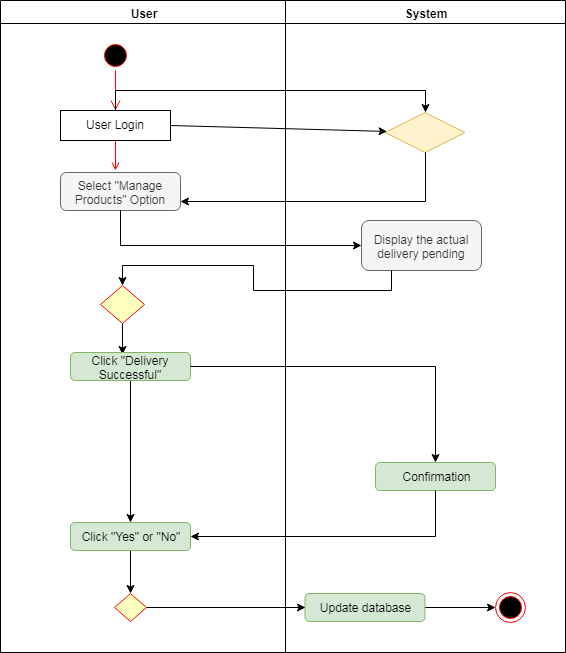

The diagram above was exported from draw.io. Its source (the exported page's mxGraphModel, read from the mxfile embedded in the PNG):
<mxGraphModel dx="716" dy="351" grid="1" gridSize="10" guides="1" tooltips="1" connect="1" arrows="1" fold="1" page="1" pageScale="1" pageWidth="1169" pageHeight="826" background="#ffffff" math="0" shadow="0">
  <root>
    <mxCell id="0" />
    <mxCell id="1" parent="0" />
    <mxCell id="2" value="User" style="swimlane;whiteSpace=wrap" parent="1" vertex="1">
      <mxGeometry x="165" y="128" width="285" height="652" as="geometry" />
    </mxCell>
    <mxCell id="5" value="" style="ellipse;shape=startState;fillColor=#000000;strokeColor=#ff0000;" parent="2" vertex="1">
      <mxGeometry x="100" y="40" width="30" height="30" as="geometry" />
    </mxCell>
    <mxCell id="6" value="" style="edgeStyle=elbowEdgeStyle;elbow=horizontal;verticalAlign=bottom;endArrow=open;endSize=8;strokeColor=#FF0000;endFill=1;rounded=0" parent="2" source="5" target="7" edge="1">
      <mxGeometry x="100" y="40" as="geometry">
        <mxPoint x="115" y="110" as="targetPoint" />
      </mxGeometry>
    </mxCell>
    <mxCell id="7" value="User Login" style="" parent="2" vertex="1">
      <mxGeometry x="60" y="110" width="110" height="30" as="geometry" />
    </mxCell>
    <mxCell id="9" value="" style="endArrow=open;strokeColor=#FF0000;endFill=1;rounded=0" parent="2" source="7" edge="1">
      <mxGeometry relative="1" as="geometry">
        <mxPoint x="115" y="170" as="targetPoint" />
      </mxGeometry>
    </mxCell>
    <mxCell id="Ui5SV76b1ZTK5JtatJWW-41" value="Select &quot;Manage Products&quot; Option" style="rounded=1;whiteSpace=wrap;html=1;fillColor=#f5f5f5;strokeColor=#666666;fontColor=#333333;" vertex="1" parent="2">
      <mxGeometry x="60" y="172" width="120" height="38" as="geometry" />
    </mxCell>
    <mxCell id="Ui5SV76b1ZTK5JtatJWW-96" value="" style="edgeStyle=orthogonalEdgeStyle;rounded=0;orthogonalLoop=1;jettySize=auto;html=1;entryX=0.433;entryY=0.071;entryDx=0;entryDy=0;entryPerimeter=0;" edge="1" parent="2" source="Ui5SV76b1ZTK5JtatJWW-55" target="Ui5SV76b1ZTK5JtatJWW-58">
      <mxGeometry relative="1" as="geometry">
        <mxPoint x="122" y="343" as="targetPoint" />
      </mxGeometry>
    </mxCell>
    <mxCell id="Ui5SV76b1ZTK5JtatJWW-55" value="" style="rhombus;whiteSpace=wrap;html=1;fillColor=#ffffc0;strokeColor=#ff0000;" vertex="1" parent="2">
      <mxGeometry x="100" y="285" width="44" height="38" as="geometry" />
    </mxCell>
    <mxCell id="Ui5SV76b1ZTK5JtatJWW-135" value="" style="edgeStyle=orthogonalEdgeStyle;rounded=0;orthogonalLoop=1;jettySize=auto;html=1;entryX=0.5;entryY=0;entryDx=0;entryDy=0;" edge="1" parent="2" source="Ui5SV76b1ZTK5JtatJWW-58" target="Ui5SV76b1ZTK5JtatJWW-61">
      <mxGeometry relative="1" as="geometry">
        <mxPoint x="130" y="460" as="targetPoint" />
      </mxGeometry>
    </mxCell>
    <mxCell id="Ui5SV76b1ZTK5JtatJWW-58" value="Click &quot;Delivery Successful&quot;" style="rounded=1;whiteSpace=wrap;html=1;fillColor=#d5e8d4;strokeColor=#82b366;" vertex="1" parent="2">
      <mxGeometry x="70" y="352" width="120" height="28" as="geometry" />
    </mxCell>
    <mxCell id="Ui5SV76b1ZTK5JtatJWW-121" value="" style="edgeStyle=orthogonalEdgeStyle;rounded=0;orthogonalLoop=1;jettySize=auto;html=1;entryX=0.5;entryY=0;entryDx=0;entryDy=0;" edge="1" parent="2" source="Ui5SV76b1ZTK5JtatJWW-61" target="Ui5SV76b1ZTK5JtatJWW-74">
      <mxGeometry relative="1" as="geometry" />
    </mxCell>
    <mxCell id="Ui5SV76b1ZTK5JtatJWW-61" value="Click &quot;Yes&quot; or &quot;No&quot;" style="rounded=1;whiteSpace=wrap;html=1;fillColor=#d5e8d4;strokeColor=#82b366;" vertex="1" parent="2">
      <mxGeometry x="70" y="522" width="120" height="28" as="geometry" />
    </mxCell>
    <mxCell id="Ui5SV76b1ZTK5JtatJWW-74" value="" style="rhombus;whiteSpace=wrap;html=1;fillColor=#ffffc0;strokeColor=#ff0000;" vertex="1" parent="2">
      <mxGeometry x="114" y="593" width="32" height="28" as="geometry" />
    </mxCell>
    <mxCell id="3" value="System" style="swimlane;whiteSpace=wrap" parent="1" vertex="1">
      <mxGeometry x="450" y="128" width="280" height="652" as="geometry" />
    </mxCell>
    <mxCell id="Ui5SV76b1ZTK5JtatJWW-42" value="" style="rhombus;whiteSpace=wrap;html=1;fillColor=#fff2cc;strokeColor=#d6b656;" vertex="1" parent="3">
      <mxGeometry x="99.5" y="112" width="80" height="40" as="geometry" />
    </mxCell>
    <mxCell id="Ui5SV76b1ZTK5JtatJWW-54" value="Display the actual delivery pending" style="rounded=1;whiteSpace=wrap;html=1;fillColor=#f5f5f5;strokeColor=#666666;fontColor=#333333;" vertex="1" parent="3">
      <mxGeometry x="76" y="220" width="120" height="50" as="geometry" />
    </mxCell>
    <mxCell id="Ui5SV76b1ZTK5JtatJWW-76" value="Confirmation" style="rounded=1;whiteSpace=wrap;html=1;fillColor=#d5e8d4;strokeColor=#82b366;" vertex="1" parent="3">
      <mxGeometry x="90" y="462" width="120" height="28" as="geometry" />
    </mxCell>
    <mxCell id="Ui5SV76b1ZTK5JtatJWW-130" value="" style="edgeStyle=orthogonalEdgeStyle;rounded=0;orthogonalLoop=1;jettySize=auto;html=1;" edge="1" parent="3" source="Ui5SV76b1ZTK5JtatJWW-77" target="Ui5SV76b1ZTK5JtatJWW-78">
      <mxGeometry relative="1" as="geometry" />
    </mxCell>
    <mxCell id="Ui5SV76b1ZTK5JtatJWW-77" value="Update database" style="rounded=1;whiteSpace=wrap;html=1;fillColor=#d5e8d4;strokeColor=#82b366;" vertex="1" parent="3">
      <mxGeometry x="19.5" y="593" width="120" height="28" as="geometry" />
    </mxCell>
    <mxCell id="Ui5SV76b1ZTK5JtatJWW-78" value="" style="ellipse;html=1;shape=endState;fillColor=#000000;strokeColor=#ff0000;" vertex="1" parent="3">
      <mxGeometry x="210" y="592" width="30" height="30" as="geometry" />
    </mxCell>
    <mxCell id="Ui5SV76b1ZTK5JtatJWW-79" value="" style="endArrow=classic;html=1;exitX=1;exitY=0.5;exitDx=0;exitDy=0;" edge="1" parent="1" source="7" target="Ui5SV76b1ZTK5JtatJWW-42">
      <mxGeometry width="50" height="50" relative="1" as="geometry">
        <mxPoint x="340" y="250" as="sourcePoint" />
        <mxPoint x="510" y="260" as="targetPoint" />
      </mxGeometry>
    </mxCell>
    <mxCell id="Ui5SV76b1ZTK5JtatJWW-81" style="edgeStyle=orthogonalEdgeStyle;rounded=0;orthogonalLoop=1;jettySize=auto;html=1;exitX=0.5;exitY=1;exitDx=0;exitDy=0;entryX=1;entryY=0.75;entryDx=0;entryDy=0;" edge="1" parent="1" source="Ui5SV76b1ZTK5JtatJWW-42" target="Ui5SV76b1ZTK5JtatJWW-41">
      <mxGeometry relative="1" as="geometry" />
    </mxCell>
    <mxCell id="Ui5SV76b1ZTK5JtatJWW-84" style="edgeStyle=orthogonalEdgeStyle;rounded=0;orthogonalLoop=1;jettySize=auto;html=1;exitX=0.5;exitY=0;exitDx=0;exitDy=0;" edge="1" parent="1" source="7">
      <mxGeometry relative="1" as="geometry">
        <mxPoint x="590" y="240" as="targetPoint" />
        <Array as="points">
          <mxPoint x="280" y="218" />
          <mxPoint x="590" y="218" />
        </Array>
      </mxGeometry>
    </mxCell>
    <mxCell id="Ui5SV76b1ZTK5JtatJWW-87" value="" style="edgeStyle=orthogonalEdgeStyle;rounded=0;orthogonalLoop=1;jettySize=auto;html=1;entryX=0;entryY=0.5;entryDx=0;entryDy=0;" edge="1" parent="1" source="Ui5SV76b1ZTK5JtatJWW-41" target="Ui5SV76b1ZTK5JtatJWW-54">
      <mxGeometry relative="1" as="geometry">
        <Array as="points">
          <mxPoint x="285" y="373" />
        </Array>
      </mxGeometry>
    </mxCell>
    <mxCell id="Ui5SV76b1ZTK5JtatJWW-119" style="edgeStyle=orthogonalEdgeStyle;rounded=0;orthogonalLoop=1;jettySize=auto;html=1;exitX=0.5;exitY=1;exitDx=0;exitDy=0;entryX=1;entryY=0.5;entryDx=0;entryDy=0;" edge="1" parent="1" source="Ui5SV76b1ZTK5JtatJWW-76" target="Ui5SV76b1ZTK5JtatJWW-61">
      <mxGeometry relative="1" as="geometry" />
    </mxCell>
    <mxCell id="Ui5SV76b1ZTK5JtatJWW-128" style="edgeStyle=orthogonalEdgeStyle;rounded=0;orthogonalLoop=1;jettySize=auto;html=1;exitX=1;exitY=0.5;exitDx=0;exitDy=0;entryX=0;entryY=0.5;entryDx=0;entryDy=0;" edge="1" parent="1" source="Ui5SV76b1ZTK5JtatJWW-74" target="Ui5SV76b1ZTK5JtatJWW-77">
      <mxGeometry relative="1" as="geometry" />
    </mxCell>
    <mxCell id="Ui5SV76b1ZTK5JtatJWW-131" style="edgeStyle=orthogonalEdgeStyle;rounded=0;orthogonalLoop=1;jettySize=auto;html=1;exitX=0.25;exitY=1;exitDx=0;exitDy=0;entryX=0.5;entryY=0;entryDx=0;entryDy=0;" edge="1" parent="1" source="Ui5SV76b1ZTK5JtatJWW-54" target="Ui5SV76b1ZTK5JtatJWW-55">
      <mxGeometry relative="1" as="geometry" />
    </mxCell>
    <mxCell id="Ui5SV76b1ZTK5JtatJWW-133" style="edgeStyle=orthogonalEdgeStyle;rounded=0;orthogonalLoop=1;jettySize=auto;html=1;exitX=1;exitY=0.5;exitDx=0;exitDy=0;entryX=0.5;entryY=0;entryDx=0;entryDy=0;" edge="1" parent="1" source="Ui5SV76b1ZTK5JtatJWW-58" target="Ui5SV76b1ZTK5JtatJWW-76">
      <mxGeometry relative="1" as="geometry" />
    </mxCell>
  </root>
</mxGraphModel>